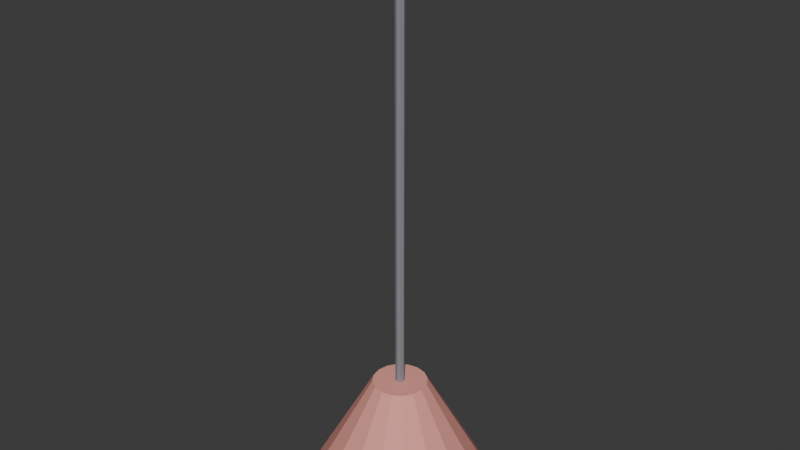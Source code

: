 # Source: KIT_Ilum_Pendente_v01.blend  (saved by Blender 4.2.66; exported with 4.5.12 LTS)
import bpy
from mathutils import Matrix  # noqa: F401  (used for matrix-valued properties, if any)

bpy.ops.wm.read_factory_settings(use_empty=True)
scene = bpy.context.scene
scene.name = 'Scene'

# ---- collections
col_kit_ilum_pendente_v01 = bpy.data.collections.new('KIT_Ilum_Pendente_v01'); scene.collection.children.link(col_kit_ilum_pendente_v01)

# ---- materials (node trees are filled in below, after node groups)
mat_polyroom_pbr = bpy.data.materials.new('Polyroom_PBR')

# ---- material node trees
mat_polyroom_pbr.use_nodes = True; mat_polyroom_pbr.node_tree.nodes.clear()
_N = mat_polyroom_pbr.node_tree.nodes; _L = mat_polyroom_pbr.node_tree.links
n0 = _N.new('ShaderNodeOutputMaterial'); n0.name = 'Material Output'; n0.location = (300, 0)
n1 = _N.new('ShaderNodeBsdfPrincipled'); n1.name = 'Principled BSDF'; n1.location = (0, 0)
n1.inputs[2].default_value = 0.8
n2 = _N.new('ShaderNodeVertexColor'); n2.name = 'Color Attribute'; n2.location = (-300, 0)
n2.layer_name = 'Color'
_L.new(n2.outputs[0], n1.inputs[0])
_L.new(n1.outputs[0], n0.inputs[0])
n0.is_active_output = True

# ---- world
world_world = bpy.data.worlds.new('World'); scene.world = world_world
world_world.use_nodes = True; world_world.node_tree.nodes.clear()
_N = world_world.node_tree.nodes; _L = world_world.node_tree.links
n0 = _N.new('ShaderNodeOutputWorld'); n0.name = 'World Output'; n0.location = (300, 300)
n1 = _N.new('ShaderNodeBackground'); n1.name = 'Background'; n1.location = (10, 300)
n1.inputs[0].default_value = (0.05088, 0.05088, 0.05088, 1.0)
_L.new(n1.outputs[0], n0.inputs[0])
n0.is_active_output = True
world_world.color = (0.05088, 0.05088, 0.05088)
world_world.sun_shadow_jitter_overblur = 0.0

# ---- meshes
me_cone = bpy.data.meshes.new('Cone')
me_cone.from_pydata([(0.0, 0.2, 0.0), (0.0, 0.06, 0.25), (0.07654, 0.1848, 0.0), (0.02296, 0.05543, 0.25), (0.1414, 0.1414, 0.0), (0.04243, 0.04243, 0.25), (0.1848, 0.07654, 0.0), (0.05543, 0.02296, 0.25), (0.2, 0.0, 0.0), (0.06, 0.0, 0.25), (0.1848, -0.07654, 0.0), (0.05543, -0.02296, 0.25), (0.1414, -0.1414, 0.0), (0.04243, -0.04243, 0.25), (0.07654, -0.1848, 0.0), (0.02296, -0.05543, 0.25), (0.0, -0.2, 0.0), (0.0, -0.06, 0.25), (-0.07654, -0.1848, 0.0), (-0.02296, -0.05543, 0.25), (-0.1414, -0.1414, 0.0), (-0.04243, -0.04243, 0.25), (-0.1848, -0.07654, 0.0), (-0.05543, -0.02296, 0.25), (-0.2, 0.0, 0.0), (-0.06, 0.0, 0.25), (-0.1848, 0.07654, 0.0), (-0.05543, 0.02296, 0.25), (-0.1414, 0.1414, 0.0), (-0.04243, 0.04243, 0.25), (-0.07654, 0.1848, 0.0), (-0.02296, 0.05543, 0.25), (0.0, 0.01, 0.25), (0.0, 0.01, 1.25), (0.007071, 0.007071, 0.25), (0.007071, 0.007071, 1.25), (0.01, 0.0, 0.25), (0.01, 0.0, 1.25), (0.007071, -0.007071, 0.25), (0.007071, -0.007071, 1.25), (0.0, -0.01, 0.25), (0.0, -0.01, 1.25), (-0.007071, -0.007071, 0.25), (-0.007071, -0.007071, 1.25), (-0.01, 0.0, 0.25), (-0.01, 0.0, 1.25), (-0.007071, 0.007071, 0.25), (-0.007071, 0.007071, 1.25), (0.01414, 0.01414, 0.09464), (0.02449, 0.02449, 0.08), (0.02828, 0.02828, 0.06), (0.02449, 0.02449, 0.04), (0.01414, 0.01414, 0.02536), (0.02, 0.0, 0.09464), (0.03464, 0.0, 0.08), (0.04, 0.0, 0.06), (0.03464, 0.0, 0.04), (0.02, 0.0, 0.02536), (0.01414, -0.01414, 0.09464), (0.02449, -0.02449, 0.08), (0.02828, -0.02828, 0.06), (0.02449, -0.02449, 0.04), (0.01414, -0.01414, 0.02536), (0.0, -0.02, 0.09464), (0.0, -0.03464, 0.08), (0.0, -0.04, 0.06), (0.0, -0.03464, 0.04), (0.0, -0.02, 0.02536), (0.0, 0.0, 0.1), (-0.01414, -0.01414, 0.09464), (-0.02449, -0.02449, 0.08), (-0.02828, -0.02828, 0.06), (-0.02449, -0.02449, 0.04), (-0.01414, -0.01414, 0.02536), (0.0, 0.0, 0.02), (-0.02, 0.0, 0.09464), (-0.03464, 0.0, 0.08), (-0.04, 0.0, 0.06), (-0.03464, 0.0, 0.04), (-0.02, 0.0, 0.02536), (-0.01414, 0.01414, 0.09464), (-0.02449, 0.02449, 0.08), (-0.02828, 0.02828, 0.06), (-0.02449, 0.02449, 0.04), (-0.01414, 0.01414, 0.02536), (0.0, 0.02, 0.09464), (0.0, 0.03464, 0.08), (0.0, 0.04, 0.06), (0.0, 0.03464, 0.04), (0.0, 0.02, 0.02536)], [], [(0, 1, 3, 2), (2, 3, 5, 4), (4, 5, 7, 6), (6, 7, 9, 8), (8, 9, 11, 10), (10, 11, 13, 12), (12, 13, 15, 14), (14, 15, 17, 16), (16, 17, 19, 18), (18, 19, 21, 20), (20, 21, 23, 22), (22, 23, 25, 24), (24, 25, 27, 26), (26, 27, 29, 28), (3, 1, 31, 29, 27, 25, 23, 21, 19, 17, 15, 13, 11, 9, 7, 5), (28, 29, 31, 30), (30, 31, 1, 0), (0, 2, 4, 6, 8, 10, 12, 14, 16, 18, 20, 22, 24, 26, 28, 30), (32, 33, 35, 34), (34, 35, 37, 36), (36, 37, 39, 38), (38, 39, 41, 40), (40, 41, 43, 42), (42, 43, 45, 44), (35, 33, 47, 45, 43, 41, 39, 37), (44, 45, 47, 46), (46, 47, 33, 32), (32, 34, 36, 38, 40, 42, 44, 46), (87, 86, 49, 50), (85, 68, 48), (74, 89, 52), (88, 87, 50, 51), (86, 85, 48, 49), (89, 88, 51, 52), (74, 52, 57), (51, 50, 55, 56), (49, 48, 53, 54), (52, 51, 56, 57), (50, 49, 54, 55), (48, 68, 53), (74, 57, 62), (56, 55, 60, 61), (54, 53, 58, 59), (57, 56, 61, 62), (55, 54, 59, 60), (53, 68, 58), (61, 60, 65, 66), (59, 58, 63, 64), (62, 61, 66, 67), (60, 59, 64, 65), (58, 68, 63), (74, 62, 67), (64, 63, 69, 70), (67, 66, 72, 73), (65, 64, 70, 71), (63, 68, 69), (74, 67, 73), (66, 65, 71, 72), (73, 72, 78, 79), (71, 70, 76, 77), (69, 68, 75), (74, 73, 79), (72, 71, 77, 78), (70, 69, 75, 76), (79, 78, 83, 84), (77, 76, 81, 82), (75, 68, 80), (74, 79, 84), (78, 77, 82, 83), (76, 75, 80, 81), (84, 83, 88, 89), (82, 81, 86, 87), (80, 68, 85), (74, 84, 89), (83, 82, 87, 88), (81, 80, 85, 86)])
_uv = me_cone.uv_layers.new(name='UVMap')
_uv.uv.foreach_set('vector', [0.6874, 0.2251, 0.4137, 0.171, 0.4147, 0.1478, 0.6905, 0.1478, 0.6905, 0.1478, 0.4147, 0.1478, 0.4137, 0.1246, 0.6874, 0.07048, 0.6874, 0.07048, 0.4137, 0.1246, 0.4111, 0.1049, 0.6785, 0.00496, 0.6785, 0.5861, 0.4111, 0.4862, 0.4137, 0.4665, 0.6874, 0.5206, 0.6874, 0.5206, 0.4137, 0.4665, 0.4147, 0.4433, 0.6905, 0.4433, 0.6905, 0.4433, 0.4147, 0.4433, 0.4137, 0.4201, 0.6874, 0.366, 0.6874, 0.366, 0.4137, 0.4201, 0.4111, 0.4005, 0.6785, 0.3005, 0.2724, 0.6967, 0.00496, 0.5967, 0.007618, 0.5771, 0.2813, 0.6312, 0.2813, 0.6312, 0.007618, 0.5771, 0.008551, 0.5539, 0.2844, 0.5539, 0.2844, 0.5539, 0.008551, 0.5539, 0.007618, 0.5307, 0.2813, 0.4766, 0.2813, 0.4766, 0.007618, 0.5307, 0.00496, 0.511, 0.2724, 0.4111, 0.6785, 0.8817, 0.4111, 0.7817, 0.4137, 0.7621, 0.6874, 0.8162, 0.6874, 0.8162, 0.4137, 0.7621, 0.4147, 0.7389, 0.6905, 0.7389, 0.6905, 0.7389, 0.4147, 0.7389, 0.4137, 0.7157, 0.6874, 0.6616, 0.03072, 0.8164, 0.01401, 0.7997, 0.00496, 0.7779, 0.00496, 0.7542, 0.01401, 0.7324, 0.03072, 0.7157, 0.05257, 0.7066, 0.07621, 0.7066, 0.09805, 0.7157, 0.1148, 0.7324, 0.1238, 0.7542, 0.1238, 0.7779, 0.1148, 0.7997, 0.09805, 0.8164, 0.07621, 0.8255, 0.05257, 0.8255, 0.6874, 0.6616, 0.4137, 0.7157, 0.4111, 0.696, 0.6785, 0.5961, 0.6785, 0.2906, 0.4111, 0.1906, 0.4137, 0.171, 0.6874, 0.2251, 0.00496, 0.2425, 0.00496, 0.1636, 0.03512, 0.09084, 0.09084, 0.03512, 0.1636, 0.00496, 0.2425, 0.00496, 0.3153, 0.03512, 0.371, 0.09084, 0.4011, 0.1636, 0.4011, 0.2425, 0.371, 0.3153, 0.3153, 0.371, 0.2425, 0.4011, 0.1636, 0.4011, 0.09084, 0.371, 0.03512, 0.3153, 0.729, 0.995, 0.729, 0.006066, 0.7367, 0.006066, 0.7367, 0.995, 0.7367, 0.995, 0.7367, 0.006066, 0.7422, 0.00496, 0.7422, 0.9939, 0.7752, 0.9939, 0.7752, 0.00496, 0.783, 0.00496, 0.783, 0.9939, 0.7521, 0.9939, 0.7521, 0.00496, 0.7576, 0.006066, 0.7576, 0.995, 0.7576, 0.995, 0.7576, 0.006066, 0.7653, 0.006066, 0.7653, 0.995, 0.7004, 0.9939, 0.7004, 0.00496, 0.7059, 0.006066, 0.7059, 0.995, 0.3757, 0.4964, 0.3702, 0.491, 0.3702, 0.4832, 0.3757, 0.4778, 0.3834, 0.4778, 0.3889, 0.4832, 0.3889, 0.491, 0.3834, 0.4964, 0.7059, 0.995, 0.7059, 0.006066, 0.7136, 0.006066, 0.7136, 0.995, 0.7136, 0.995, 0.7136, 0.006066, 0.7191, 0.00496, 0.7191, 0.9939, 0.3702, 0.5196, 0.3702, 0.5118, 0.3757, 0.5064, 0.3834, 0.5064, 0.3889, 0.5118, 0.3889, 0.5196, 0.3834, 0.525, 0.3757, 0.525, 0.2943, 0.6828, 0.2964, 0.662, 0.3232, 0.662, 0.3252, 0.6828, 0.308, 0.5357, 0.3266, 0.5279, 0.3189, 0.5466, 0.3266, 0.6025, 0.308, 0.6102, 0.308, 0.5948, 0.2964, 0.7015, 0.2943, 0.6828, 0.3252, 0.6828, 0.3232, 0.7015, 0.2964, 0.662, 0.302, 0.6447, 0.3175, 0.6447, 0.3232, 0.662, 0.308, 0.6102, 0.2943, 0.6159, 0.2943, 0.5891, 0.308, 0.5948, 0.3266, 0.6025, 0.308, 0.5948, 0.3189, 0.5838, 0.3232, 0.7015, 0.3252, 0.6828, 0.3471, 0.6784, 0.3421, 0.6977, 0.3132, 0.5603, 0.3189, 0.5466, 0.3344, 0.5466, 0.34, 0.5603, 0.308, 0.5948, 0.2943, 0.5891, 0.3132, 0.5702, 0.3189, 0.5838, 0.3252, 0.6828, 0.3232, 0.662, 0.3421, 0.6582, 0.3471, 0.6784, 0.3189, 0.5466, 0.3266, 0.5279, 0.3344, 0.5466, 0.3266, 0.6025, 0.3189, 0.5838, 0.3344, 0.5838, 0.3723, 0.4679, 0.3702, 0.4491, 0.4011, 0.4491, 0.3991, 0.4679, 0.3723, 0.4283, 0.378, 0.4111, 0.3934, 0.4111, 0.3991, 0.4283, 0.3189, 0.5838, 0.3132, 0.5702, 0.34, 0.5702, 0.3344, 0.5838, 0.3702, 0.4491, 0.3723, 0.4283, 0.3991, 0.4283, 0.4011, 0.4491, 0.3344, 0.5466, 0.3266, 0.5279, 0.3453, 0.5357, 0.1387, 0.7596, 0.1337, 0.7402, 0.1556, 0.7446, 0.1577, 0.7634, 0.359, 0.5413, 0.3453, 0.5357, 0.3453, 0.5202, 0.359, 0.5146, 0.3344, 0.5838, 0.34, 0.5702, 0.359, 0.5891, 0.3453, 0.5948, 0.1337, 0.7402, 0.1387, 0.72, 0.1577, 0.7239, 0.1556, 0.7446, 0.3453, 0.5357, 0.3266, 0.5279, 0.3453, 0.5202, 0.3266, 0.6025, 0.3344, 0.5838, 0.3453, 0.5948, 0.1577, 0.7239, 0.1633, 0.7066, 0.1788, 0.7066, 0.1844, 0.7239, 0.3453, 0.5948, 0.359, 0.5891, 0.359, 0.6159, 0.3453, 0.6102, 0.1556, 0.7446, 0.1577, 0.7239, 0.1844, 0.7239, 0.1865, 0.7446, 0.3453, 0.5202, 0.3266, 0.5279, 0.3344, 0.5093, 0.3266, 0.6025, 0.3453, 0.5948, 0.3453, 0.6102, 0.1577, 0.7634, 0.1556, 0.7446, 0.1865, 0.7446, 0.1844, 0.7634, 0.3453, 0.6102, 0.359, 0.6159, 0.34, 0.6348, 0.3344, 0.6212, 0.3279, 0.4857, 0.3077, 0.4807, 0.3116, 0.4618, 0.3324, 0.4638, 0.3344, 0.5093, 0.3266, 0.5279, 0.3189, 0.5093, 0.3266, 0.6025, 0.3453, 0.6102, 0.3344, 0.6212, 0.3473, 0.4807, 0.3279, 0.4857, 0.3324, 0.4638, 0.3511, 0.4618, 0.34, 0.4956, 0.3344, 0.5093, 0.3189, 0.5093, 0.3132, 0.4956, 0.3344, 0.6212, 0.34, 0.6348, 0.3132, 0.6348, 0.3189, 0.6212, 0.3324, 0.4638, 0.3116, 0.4618, 0.3116, 0.435, 0.3324, 0.4329, 0.3189, 0.5093, 0.3266, 0.5279, 0.308, 0.5202, 0.3266, 0.6025, 0.3344, 0.6212, 0.3189, 0.6212, 0.3511, 0.4618, 0.3324, 0.4638, 0.3324, 0.4329, 0.3511, 0.435, 0.3116, 0.4618, 0.2943, 0.4561, 0.2943, 0.4407, 0.3116, 0.435, 0.3189, 0.6212, 0.3132, 0.6348, 0.2943, 0.6159, 0.308, 0.6102, 0.3324, 0.4329, 0.3116, 0.435, 0.3077, 0.4161, 0.3279, 0.4111, 0.308, 0.5202, 0.3266, 0.5279, 0.308, 0.5357, 0.3266, 0.6025, 0.3189, 0.6212, 0.308, 0.6102, 0.3511, 0.435, 0.3324, 0.4329, 0.3279, 0.4111, 0.3473, 0.4161, 0.2943, 0.5146, 0.308, 0.5202, 0.308, 0.5357, 0.2943, 0.5413])
_ca = me_cone.color_attributes.new('Color', 'FLOAT_COLOR', 'POINT')
_ca.data.foreach_set('color', [0.85, 0.35, 0.3, 1.0, 0.85, 0.35, 0.3, 1.0, 0.85, 0.35, 0.3, 1.0, 0.85, 0.35, 0.3, 1.0, 0.85, 0.35, 0.3, 1.0, 0.85, 0.35, 0.3, 1.0, 0.85, 0.35, 0.3, 1.0, 0.85, 0.35, 0.3, 1.0, 0.85, 0.35, 0.3, 1.0, 0.85, 0.35, 0.3, 1.0, 0.85, 0.35, 0.3, 1.0, 0.85, 0.35, 0.3, 1.0, 0.85, 0.35, 0.3, 1.0, 0.85, 0.35, 0.3, 1.0, 0.85, 0.35, 0.3, 1.0, 0.85, 0.35, 0.3, 1.0, 0.85, 0.35, 0.3, 1.0, 0.85, 0.35, 0.3, 1.0, 0.85, 0.35, 0.3, 1.0, 0.85, 0.35, 0.3, 1.0, 0.85, 0.35, 0.3, 1.0, 0.85, 0.35, 0.3, 1.0, 0.85, 0.35, 0.3, 1.0, 0.85, 0.35, 0.3, 1.0, 0.85, 0.35, 0.3, 1.0, 0.85, 0.35, 0.3, 1.0, 0.85, 0.35, 0.3, 1.0, 0.85, 0.35, 0.3, 1.0, 0.85, 0.35, 0.3, 1.0, 0.85, 0.35, 0.3, 1.0, 0.85, 0.35, 0.3, 1.0, 0.85, 0.35, 0.3, 1.0, 0.25, 0.25, 0.28, 1.0, 0.25, 0.25, 0.28, 1.0, 0.25, 0.25, 0.28, 1.0, 0.25, 0.25, 0.28, 1.0, 0.25, 0.25, 0.28, 1.0, 0.25, 0.25, 0.28, 1.0, 0.25, 0.25, 0.28, 1.0, 0.25, 0.25, 0.28, 1.0, 0.25, 0.25, 0.28, 1.0, 0.25, 0.25, 0.28, 1.0, 0.25, 0.25, 0.28, 1.0, 0.25, 0.25, 0.28, 1.0, 0.25, 0.25, 0.28, 1.0, 0.25, 0.25, 0.28, 1.0, 0.25, 0.25, 0.28, 1.0, 0.25, 0.25, 0.28, 1.0, 1.0, 0.95, 0.7, 1.0, 1.0, 0.95, 0.7, 1.0, 1.0, 0.95, 0.7, 1.0, 1.0, 0.95, 0.7, 1.0, 1.0, 0.95, 0.7, 1.0, 1.0, 0.95, 0.7, 1.0, 1.0, 0.95, 0.7, 1.0, 1.0, 0.95, 0.7, 1.0, 1.0, 0.95, 0.7, 1.0, 1.0, 0.95, 0.7, 1.0, 1.0, 0.95, 0.7, 1.0, 1.0, 0.95, 0.7, 1.0, 1.0, 0.95, 0.7, 1.0, 1.0, 0.95, 0.7, 1.0, 1.0, 0.95, 0.7, 1.0, 1.0, 0.95, 0.7, 1.0, 1.0, 0.95, 0.7, 1.0, 1.0, 0.95, 0.7, 1.0, 1.0, 0.95, 0.7, 1.0, 1.0, 0.95, 0.7, 1.0, 1.0, 0.95, 0.7, 1.0, 1.0, 0.95, 0.7, 1.0, 1.0, 0.95, 0.7, 1.0, 1.0, 0.95, 0.7, 1.0, 1.0, 0.95, 0.7, 1.0, 1.0, 0.95, 0.7, 1.0, 1.0, 0.95, 0.7, 1.0, 1.0, 0.95, 0.7, 1.0, 1.0, 0.95, 0.7, 1.0, 1.0, 0.95, 0.7, 1.0, 1.0, 0.95, 0.7, 1.0, 1.0, 0.95, 0.7, 1.0, 1.0, 0.95, 0.7, 1.0, 1.0, 0.95, 0.7, 1.0, 1.0, 0.95, 0.7, 1.0, 1.0, 0.95, 0.7, 1.0, 1.0, 0.95, 0.7, 1.0, 1.0, 0.95, 0.7, 1.0, 1.0, 0.95, 0.7, 1.0, 1.0, 0.95, 0.7, 1.0, 1.0, 0.95, 0.7, 1.0, 1.0, 0.95, 0.7, 1.0])
me_cone.materials.append(mat_polyroom_pbr)
me_cone.update()

# ---- objects
ob_kit_ilum_pendente_v01 = bpy.data.objects.new('KIT_Ilum_Pendente_v01', me_cone)

# ---- transforms, parenting, visibility, modifiers, constraints
ob_kit_ilum_pendente_v01.location = (0.0, 0.0, 0.0)

# ---- collection membership
col_kit_ilum_pendente_v01.objects.link(ob_kit_ilum_pendente_v01)

# ---- scene / render settings (as saved in the file)
scene.frame_start = 1; scene.frame_end = 250; scene.frame_set(1)
scene.render.engine = 'BLENDER_EEVEE_NEXT'
bpy.context.view_layer.update()

# ---- added for rendering (the .blend has no active camera and no usable light): camera, sun
cam_auto = bpy.data.cameras.new('AutoCamera')
cam_auto.lens = 50.0
cam_auto.sensor_width = 36.0
cam_auto.clip_end = 1000.0
ob_auto_camera = bpy.data.objects.new('AutoCamera', cam_auto)
scene.collection.objects.link(ob_auto_camera)
ob_auto_camera.location = (1.26945, -1.52334, 1.64056)
ob_auto_camera.rotation_euler = (1.09748, -7.21219e-08, 0.694738)
scene.camera = ob_auto_camera
light_auto_sun = bpy.data.lights.new('AutoSun', 'SUN')
light_auto_sun.energy = 3.0
light_auto_sun.angle = 0.0523599
ob_auto_sun = bpy.data.objects.new('AutoSun', light_auto_sun)
scene.collection.objects.link(ob_auto_sun)
ob_auto_sun.rotation_euler = (0.872665, 0.174533, 0.523599)
bpy.context.view_layer.update()

